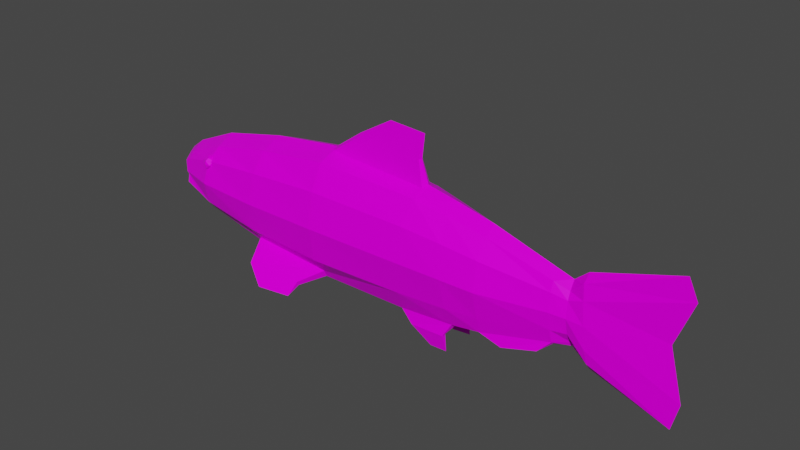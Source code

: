 # Source: FishMesh.blend  (saved by Blender 3.1.7; exported with 4.5.12 LTS)
import bpy
from mathutils import Matrix  # noqa: F401  (used for matrix-valued properties, if any)

bpy.ops.wm.read_factory_settings(use_empty=True)
scene = bpy.context.scene
scene.name = 'Scene'

# ---- collections
col_collection = bpy.data.collections.new('Collection'); scene.collection.children.link(col_collection)

# ---- images (referenced by path relative to the original .blend; pixels are not part of the script)
import os
ASSET_DIR = os.environ.get("B2B_ASSET_DIR", "")  # directory of the original .blend (textures are referenced by path, not embedded)
HERE = os.path.dirname(os.path.abspath(__file__))  # packed textures are extracted next to this script under _unpacked/

def load_image(name, relpath, width, height, colorspace="sRGB"):
    """Load a texture the original file referenced (path relative to the .blend, or extracted next to this script)."""
    p = next((c for c in (os.path.join(HERE, relpath), os.path.join(ASSET_DIR, relpath)) if relpath and os.path.exists(c)), "")
    if p:
        img = bpy.data.images.load(p, check_existing=True)
        img.name = name
    else:  # same state as the original file: an image datablock whose file is absent (Cycles renders it pink)
        img = bpy.data.images.new(name, width, height)
        img.source = "FILE"
        img.filepath = "//" + (relpath or name)
    img.colorspace_settings.name = colorspace
    return img
img_t_pallet_png = load_image('T_Pallet.png', 'T_Pallet.png', 1024, 1024, 'sRGB')

# ---- materials (node trees are filled in below, after node groups)
mat_gradiant = bpy.data.materials.new('Gradiant')
mat_gradiant.alpha_threshold = 0.0
mat_gradiant.use_transparent_shadow = False
mat_gradiant.line_color = (0.0, 0.0, 0.0, 1.0)

# ---- material node trees
mat_gradiant.use_nodes = True; mat_gradiant.node_tree.nodes.clear()
_N = mat_gradiant.node_tree.nodes; _L = mat_gradiant.node_tree.links
n0 = _N.new('ShaderNodeOutputMaterial'); n0.name = 'Material Output'; n0.location = (300, 300)
n1 = _N.new('ShaderNodeBsdfPrincipled'); n1.name = 'Principled BSDF'; n1.location = (10, 300)
n1.distribution = 'GGX'
n1.subsurface_method = 'BURLEY'
n1.inputs[2].default_value = 0.3273
n1.inputs[3].default_value = 1.45
n1.inputs[13].default_value = 0.06061
n1.inputs[27].default_value = (0.0, 0.0, 0.0, 1.0)
n1.inputs[28].default_value = 1.0
n2 = _N.new('ShaderNodeTexImage'); n2.name = 'Image Texture'; n2.location = (-260, 222)
n2.image = img_t_pallet_png
n3 = _N.new('ShaderNodeTexCoord'); n3.name = 'Texture Coordinate'; n3.location = (-457, 220)
_L.new(n1.outputs[0], n0.inputs[0])
_L.new(n3.outputs[2], n2.inputs[0])
_L.new(n2.outputs[0], n1.inputs[0])
n0.is_active_output = True

# ---- world
world_world = bpy.data.worlds.new('World'); scene.world = world_world
world_world.use_nodes = True; world_world.node_tree.nodes.clear()
_N = world_world.node_tree.nodes; _L = world_world.node_tree.links
n0 = _N.new('ShaderNodeOutputWorld'); n0.name = 'World Output'; n0.location = (300, 300)
n1 = _N.new('ShaderNodeBackground'); n1.name = 'Background'; n1.location = (10, 300)
n1.inputs[0].default_value = (0.05088, 0.05088, 0.05088, 1.0)
_L.new(n1.outputs[0], n0.inputs[0])
n0.is_active_output = True
world_world.color = (0.05088, 0.05088, 0.05088)
world_world.use_sun_shadow = False
world_world.sun_shadow_jitter_overblur = 0.0

# ---- meshes
me_icosphere_001 = bpy.data.meshes.new('Icosphere.001')
me_icosphere_001.from_pydata([(-0.2218, 0.01704, 0.01096), (-0.223, 0.01702, 0.01589), (-0.2188, 0.01704, 0.01589), (-0.2205, 0.01522, 0.01778), (-0.2237, 0.01614, 0.01166), (-0.2188, 0.01702, 0.01167), (-0.2233, 0.01738, 0.01378), (-0.2247, 0.01537, 0.01378), (-0.2185, 0.01738, 0.01378), (-0.2209, 0.01815, 0.01378), (-0.2226, 0.01412, 0.01763), (-0.222, 0.0166, 0.01087), (-0.2218, 0.01668, 0.01085), (-0.2216, 0.01675, 0.01086), (-0.2237, 0.01577, 0.01166), (-0.2247, 0.01498, 0.01342), (-0.2247, 0.01486, 0.01378), (-0.2186, 0.01677, 0.01187), (-0.218, 0.01637, 0.01384), (-0.2187, 0.01681, 0.01167), (-0.2221, 0.01309, 0.01713), (-0.2241, 0.01312, 0.01606), (-0.2213, 0.01681, 0.01095), (-0.2188, 0.01683, 0.01156), (-0.2242, 0.01326, 0.01589), (-0.2236, 0.01587, 0.01149), (-0.2188, 0.01453, 0.01702), (-0.2184, 0.01575, 0.01589), (-0.219, 0.01424, 0.01726), (-0.2204, 0.01367, 0.01749), (-0.2214, 0.01314, 0.01742), (-0.2201, 0.01384, 0.01746), (-0.2183, 0.01601, 0.01564), (-0.2181, 0.01609, 0.01527), (-0.2246, 0.01478, 0.01415), (-0.2245, 0.01433, 0.0148), (-0.2246, 0.01448, 0.01456), (-0.218, 0.01625, 0.01436), (-0.2209, -0.01765, 0.01589), (-0.2243, -0.01519, 0.01589), (-0.2209, -0.01765, 0.01167), (-0.2209, -0.01809, 0.01378), (-0.2185, -0.01732, 0.01378), (-0.2247, -0.01531, 0.01378), (-0.2233, -0.01732, 0.01378), (-0.2202, -0.01607, 0.0172), (-0.2226, -0.01406, 0.01763), (-0.2184, -0.016, 0.01563), (-0.218, -0.01616, 0.01491), (-0.2183, -0.01576, 0.01589), (-0.2182, -0.01654, 0.01301), (-0.218, -0.01637, 0.01384), (-0.218, -0.01626, 0.01435), (-0.2245, -0.01523, 0.01267), (-0.2247, -0.01486, 0.01378), (-0.2182, -0.01541, 0.01624), (-0.2241, -0.01553, 0.01203), (-0.2228, -0.01292, 0.01694), (-0.2238, -0.01352, 0.01589), (-0.2232, -0.01595, 0.01167), (-0.2208, -0.01312, 0.01776), (-0.2197, -0.01675, 0.01167), (-0.2205, -0.01336, 0.0177), (-0.2201, -0.01375, 0.01755), (-0.219, -0.01431, 0.0172), (-0.2213, -0.01677, 0.01117), (-0.221, -0.01681, 0.01103), (-0.2205, -0.0168, 0.01125), (-0.2245, -0.01415, 0.01496), (-0.2245, -0.01432, 0.0148), (-0.2246, -0.01478, 0.01415), (-0.004116, -0.002752, 0.0111), (-0.002547, -0.001195, -0.01505), (-0.04685, -0.005868, 0.02394), (-0.04685, -0.008794, -0.02419), (0.002934, -0.004065, 0.0179), (0.007184, -0.00372, -0.02111), (-0.06725, -0.007661, 0.02842), (-0.06276, -0.008794, -0.02666), (-0.08594, -0.00923, 0.03217), (-0.09289, -0.008794, -0.02897), (-0.1415, -0.01221, 0.03567), (-0.1433, -0.008794, -0.0295), (-0.1823, -0.01143, 0.03041), (-0.1899, -0.008794, -0.02512), (-0.2189, -0.00923, 0.02221), (-0.2263, -0.008794, -0.01651), (-0.2435, -0.006602, 0.01192), (-0.2462, -0.005046, -0.01056), (-0.2477, -0.004953, 0.01003), (-0.2529, -0.002139, -0.00714), (-0.04685, -0.01125, -0.01566), (-0.04685, -0.01524, -0.0003586), (-0.04685, -0.0125, 0.01475), (-0.003724, -0.004905, 0.007393), (-0.003332, -0.006331, -0.0009625), (-0.002939, -0.004775, -0.009318), (0.003942, -0.005092, 0.01011), (0.004951, -0.005623, -0.001756), (0.00596, -0.005044, -0.01362), (-0.06388, -0.01305, -0.01638), (-0.06501, -0.01703, 0.00065), (-0.06613, -0.0143, 0.0175), (-0.09115, -0.01461, -0.01718), (-0.08941, -0.0186, 0.001365), (-0.08768, -0.01587, 0.01972), (-0.1429, -0.0176, -0.01671), (-0.1424, -0.02158, 0.002848), (-0.142, -0.01885, 0.02222), (-0.188, -0.01682, -0.01473), (-0.1861, -0.0208, 0.002416), (-0.1842, -0.01807, 0.01938), (-0.2244, -0.01461, -0.01032), (-0.2226, -0.0186, 0.00262), (-0.2207, -0.01587, 0.01538), (-0.2455, -0.01049, -0.00581), (-0.2448, -0.01124, 0.001129), (-0.244, -0.009472, 0.00812), (-0.2505, -0.005604, -0.003701), (-0.2488, -0.00802, 0.005678), (-0.01177, -0.004477, 0.01421), (-0.01049, -0.004632, -0.01674), (-0.01081, -0.006656, -0.009447), (-0.01113, -0.008212, 3.73e-05), (-0.01145, -0.006785, 0.009522), (-0.2341, -0.01312, -0.007606), (-0.1432, -0.01051, -0.02574), (-0.1894, -0.01055, -0.02198), (-0.06276, -0.005539, -0.02861), (-0.09289, -0.005337, -0.03104), (-0.04685, -0.004881, -0.02654), (-0.01062, -0.002462, -0.01843), (-0.1415, -0.002918, 0.03895), (-0.08594, -0.002942, 0.03543), (-0.1557, -0.01693, -0.03591), (-0.186, -0.02118, -0.03303), (-0.1555, -0.01803, -0.03344), (-0.1855, -0.02227, -0.03097), (-0.1574, -0.02344, -0.04016), (-0.1757, -0.02649, -0.0401), (-0.08595, -0.007445, -0.03498), (-0.08595, -0.01003, -0.0349), (-0.06662, -0.00832, -0.03368), (-0.06662, -0.01075, -0.03361), (-0.07476, -0.009107, -0.04272), (-0.06502, -0.00951, -0.04207), (-0.03463, -0.008638, -0.02762), (-0.01652, -0.006825, -0.02285), (-0.08932, -0.001421, 0.04843), (-0.1248, -0.001406, 0.05067), (-0.004116, 0.002752, 0.0111), (-0.002547, 0.001195, -0.01505), (-0.04685, 0.005868, 0.02394), (-0.04685, 0.008794, -0.02419), (-0.04685, 2.096e-09, -0.02946), (-0.004116, 2.096e-09, 0.0159), (-0.04685, 2.096e-09, 0.02874), (-0.002547, 2.096e-09, -0.01752), (0.002934, 0.004065, 0.0179), (0.007184, 0.00372, -0.02111), (0.002934, 2.096e-09, 0.02192), (0.006968, 2.096e-09, -0.02555), (0.04724, 2.096e-09, 0.03612), (0.04752, 2.096e-09, -0.0389), (-0.06725, 0.007661, 0.02842), (-0.06276, 0.008794, -0.02666), (-0.06276, 2.096e-09, -0.03192), (-0.06725, 2.096e-09, 0.03322), (-0.08594, 0.00923, 0.03217), (-0.09289, 0.008794, -0.02897), (-0.09289, 2.096e-09, -0.03424), (-0.0845, 2.096e-09, 0.03659), (-0.1415, 0.01221, 0.03567), (-0.1433, 0.008794, -0.0295), (-0.1433, 2.096e-09, -0.03477), (-0.1415, 2.096e-09, 0.04046), (-0.1823, 0.01143, 0.03041), (-0.1899, 0.008794, -0.02512), (-0.1899, 2.096e-09, -0.03038), (-0.1823, 2.096e-09, 0.03521), (-0.2189, 0.00923, 0.02221), (-0.2263, 0.008794, -0.01651), (-0.2263, 2.096e-09, -0.02177), (-0.2189, 2.096e-09, 0.02701), (-0.2435, 0.006602, 0.01192), (-0.2462, 0.005046, -0.01056), (-0.2462, 2.096e-09, -0.01249), (-0.2433, 2.096e-09, 0.01634), (-0.2477, 0.004953, 0.01003), (-0.2529, 0.002139, -0.00714), (-0.2529, 2.096e-09, -0.007215), (-0.2508, 2.096e-09, 0.01054), (-0.04685, 0.01125, -0.01566), (-0.04685, 0.01524, -0.0003586), (-0.04685, 0.0125, 0.01475), (-0.003724, 0.004905, 0.007393), (-0.003332, 0.006331, -0.0009625), (-0.002939, 0.004775, -0.009318), (0.003942, 0.005092, 0.01011), (0.004951, 0.005623, -0.001756), (0.00596, 0.005044, -0.01362), (0.05223, 2.096e-09, 0.02558), (0.0437, 2.096e-09, 0.002285), (0.05096, 2.096e-09, -0.02469), (-0.06388, 0.01305, -0.01638), (-0.06501, 0.01703, 0.00065), (-0.06613, 0.0143, 0.0175), (-0.09115, 0.01461, -0.01718), (-0.08941, 0.0186, 0.001365), (-0.08768, 0.01587, 0.01972), (-0.1429, 0.0176, -0.01671), (-0.1424, 0.02158, 0.002848), (-0.142, 0.01885, 0.02222), (-0.188, 0.01682, -0.01473), (-0.1861, 0.0208, 0.002416), (-0.1842, 0.01807, 0.01938), (-0.2244, 0.01461, -0.01032), (-0.2226, 0.0186, 0.00262), (-0.2207, 0.01587, 0.01538), (-0.2455, 0.01049, -0.00581), (-0.2448, 0.01124, 0.001129), (-0.244, 0.009472, 0.00812), (-0.2505, 0.005604, -0.003701), (-0.2488, 0.00802, 0.005678), (-0.2541, 2.096e-09, 0.006729), (-0.2554, 2.096e-09, -0.00265), (-0.01177, 0.004477, 0.01421), (-0.01049, 0.004632, -0.01674), (-0.01062, 2.096e-09, -0.01969), (-0.01191, 2.096e-09, 0.01824), (-0.01081, 0.006656, -0.009447), (-0.01113, 0.008212, 3.73e-05), (-0.01145, 0.006785, 0.009522), (-0.2341, 0.01312, -0.007606), (-0.1432, 0.01051, -0.02574), (-0.1894, 0.01055, -0.02198), (-0.06276, 0.005539, -0.02861), (-0.09289, 0.005337, -0.03104), (-0.04685, 0.004881, -0.02654), (-0.01062, 0.002462, -0.01843), (-0.1415, 0.002918, 0.03895), (-0.08594, 0.002942, 0.03543), (-0.1557, 0.01693, -0.03591), (-0.186, 0.02118, -0.03303), (-0.1555, 0.01803, -0.03344), (-0.1855, 0.02227, -0.03097), (-0.1574, 0.02344, -0.04016), (-0.1757, 0.02649, -0.0401), (-0.08595, 0.007445, -0.03498), (-0.08595, 0.01003, -0.0349), (-0.06662, 0.00832, -0.03368), (-0.06662, 0.01075, -0.03361), (-0.07476, 0.009107, -0.04272), (-0.06502, 0.00951, -0.04207), (-0.03463, 0.008638, -0.02762), (-0.01652, 0.006825, -0.02285), (-0.08932, 0.001421, 0.04843), (-0.08832, 2.096e-09, 0.04841), (-0.1248, 0.001406, 0.05067), (-0.1258, 2.096e-09, 0.05168), (-0.08684, 2.096e-09, 0.06149), (-0.1071, 2.096e-09, 0.06276), (-0.2478, 2.096e-09, 0.007156), (-0.2437, 2.096e-09, 0.002531), (-0.2308, 2.096e-09, -0.009485), (-0.2457, 2.096e-09, -0.006921), (-0.2511, 2.096e-09, -0.004608)], [], [(12, 11, 0), (0, 13, 12), (6, 0, 4), (16, 7, 15), (6, 9, 0), (17, 5, 8, 18), (20, 10, 21), (24, 21, 10, 1), (3, 2, 1), (26, 27, 2), (26, 2, 3, 28), (1, 10, 3), (29, 3, 10, 30), (10, 20, 30), (31, 28, 3, 29), (32, 33, 2, 27), (18, 8, 2, 33, 37), (1, 2, 9), (1, 9, 6), (24, 1, 7, 36, 35), (34, 36, 7, 16), (2, 8, 9), (9, 8, 5), (9, 5, 0), (1, 6, 7), (7, 6, 4), (14, 15, 7, 4), (17, 19, 5), (0, 5, 23, 22, 13), (4, 0, 11, 25), (14, 4, 25), (19, 23, 5), (42, 50, 51), (44, 40, 41), (43, 54, 53), (49, 55, 45, 38), (46, 39, 38), (46, 57, 58, 39), (46, 60, 57), (60, 46, 45, 62), (46, 38, 45), (62, 45, 64, 63), (64, 45, 55), (39, 58, 68), (43, 39, 68, 69, 70, 54), (39, 44, 38), (44, 41, 38), (38, 42, 48, 47, 49), (42, 51, 52, 48), (44, 39, 43), (44, 43, 53, 56), (44, 56, 59, 40), (38, 41, 42), (41, 40, 42), (50, 42, 40, 61), (40, 59, 65, 66), (40, 66, 67), (67, 61, 40), (229, 156, 73, 120), (124, 120, 73, 93), (228, 157, 72, 121, 131), (155, 71, 75, 160), (93, 73, 77, 102), (160, 75, 162), (96, 72, 76, 99), (72, 157, 161, 76), (76, 161, 163), (99, 76, 163, 203), (102, 77, 79, 105), (73, 156, 167, 77), (154, 130, 74, 78, 128, 166), (105, 79, 81, 108), (77, 167, 171, 133, 79), (166, 128, 129, 170), (174, 82, 84, 178), (79, 133, 132, 81), (170, 129, 80, 82, 174), (83, 179, 183, 85), (108, 81, 83, 111), (81, 132, 175, 179, 83), (85, 183, 187, 87), (178, 84, 86, 182), (111, 83, 85, 114), (117, 87, 89, 119), (182, 86, 88, 186), (114, 85, 87, 117), (119, 89, 191, 224), (87, 187, 191, 89), (186, 88, 90, 190), (90, 118, 225, 190), (86, 112, 125, 115, 88), (112, 113, 116, 125), (113, 114, 117, 116), (88, 115, 118, 90), (84, 127, 109, 112, 86), (109, 110, 113, 112), (110, 111, 114, 113), (84, 82, 134, 135), (106, 107, 110, 109), (107, 108, 111, 110), (80, 103, 106, 126, 82), (103, 104, 107, 106), (104, 105, 108, 107), (78, 100, 103, 80), (100, 101, 104, 103), (101, 102, 105, 104), (75, 97, 201, 162), (97, 98, 202, 201), (98, 99, 203, 202), (71, 94, 97, 75), (94, 95, 98, 97), (95, 96, 99, 98), (74, 91, 100, 78), (91, 92, 101, 100), (92, 93, 102, 101), (121, 122, 91, 74), (122, 123, 92, 91), (123, 124, 93, 92), (95, 94, 124, 123), (96, 95, 123, 122), (72, 96, 122, 121), (154, 228, 131, 130), (94, 71, 120, 124), (155, 229, 120, 71), (119, 116, 117), (127, 126, 106, 109), (80, 129, 140, 141), (121, 74, 146, 147), (133, 171, 257, 148), (136, 137, 139, 138), (126, 127, 137, 136), (82, 126, 136, 134), (127, 84, 135, 137), (134, 136, 138), (137, 135, 139), (135, 134, 138, 139), (141, 140, 144), (129, 128, 142, 140), (128, 78, 143, 142), (78, 80, 141, 143), (140, 142, 145, 144), (142, 143, 145), (143, 141, 144, 145), (131, 121, 147), (130, 131, 147, 146), (74, 130, 146), (259, 149, 261), (175, 132, 149, 259), (132, 133, 148, 149), (148, 257, 260), (149, 148, 260, 261), (225, 118, 266), (118, 115, 265, 266), (115, 125, 264, 265), (125, 116, 263, 264), (116, 119, 262, 263), (224, 262, 119), (229, 226, 152, 156), (232, 194, 152, 226), (228, 239, 227, 151, 157), (155, 160, 158, 150), (194, 206, 164, 152), (160, 162, 158), (197, 200, 159, 151), (151, 159, 161, 157), (159, 163, 161), (200, 203, 163, 159), (206, 209, 168, 164), (152, 164, 167, 156), (154, 166, 236, 165, 153, 238), (209, 212, 172, 168), (164, 168, 241, 171, 167), (166, 170, 237, 236), (174, 178, 177, 173), (168, 172, 240, 241), (170, 174, 173, 169, 237), (176, 180, 183, 179), (212, 215, 176, 172), (172, 176, 179, 175, 240), (180, 184, 187, 183), (178, 182, 181, 177), (215, 218, 180, 176), (221, 223, 188, 184), (182, 186, 185, 181), (218, 221, 184, 180), (223, 224, 191, 188), (184, 188, 191, 187), (186, 190, 189, 185), (189, 190, 225, 222), (181, 185, 219, 233, 216), (216, 233, 220, 217), (217, 220, 221, 218), (185, 189, 222, 219), (177, 181, 216, 213, 235), (213, 216, 217, 214), (214, 217, 218, 215), (177, 243, 242, 173), (210, 213, 214, 211), (211, 214, 215, 212), (169, 173, 234, 210, 207), (207, 210, 211, 208), (208, 211, 212, 209), (165, 169, 207, 204), (204, 207, 208, 205), (205, 208, 209, 206), (158, 162, 201, 198), (198, 201, 202, 199), (199, 202, 203, 200), (150, 158, 198, 195), (195, 198, 199, 196), (196, 199, 200, 197), (153, 165, 204, 192), (192, 204, 205, 193), (193, 205, 206, 194), (227, 153, 192, 230), (230, 192, 193, 231), (231, 193, 194, 232), (196, 231, 232, 195), (197, 230, 231, 196), (151, 227, 230, 197), (154, 238, 239, 228), (195, 232, 226, 150), (155, 150, 226, 229), (223, 221, 220), (235, 213, 210, 234), (169, 249, 248, 237), (227, 255, 254, 153), (241, 256, 257, 171), (244, 246, 247, 245), (234, 244, 245, 235), (173, 242, 244, 234), (235, 245, 243, 177), (242, 246, 244), (245, 247, 243), (243, 247, 246, 242), (249, 252, 248), (237, 248, 250, 236), (236, 250, 251, 165), (165, 251, 249, 169), (248, 252, 253, 250), (250, 253, 251), (251, 253, 252, 249), (239, 255, 227), (238, 254, 255, 239), (153, 254, 238), (259, 261, 258), (175, 259, 258, 240), (240, 258, 256, 241), (256, 260, 257), (258, 261, 260, 256), (225, 266, 222), (222, 266, 265, 219), (219, 265, 264, 233), (233, 264, 263, 220), (220, 263, 262, 223), (224, 223, 262)])
_uv = me_icosphere_001.uv_layers.new(name='UVMap')
_uv.uv.foreach_set('vector', [0.5496, 0.791, 0.5496, 0.791, 0.5496, 0.791, 0.5496, 0.791, 0.5496, 0.791, 0.5496, 0.791, 0.5495, 0.7911, 0.5496, 0.791, 0.5496, 0.7911, 0.5496, 0.7909, 0.5496, 0.7909, 0.5496, 0.7909, 0.5495, 0.7911, 0.5495, 0.791, 0.5496, 0.791, 0.5494, 0.7911, 0.5494, 0.7911, 0.5493, 0.7911, 0.5494, 0.7911, 0.5496, 0.7911, 0.5496, 0.7911, 0.5496, 0.7911, 0.5494, 0.7908, 0.5494, 0.7908, 0.5494, 0.7909, 0.5494, 0.7909, 0.5494, 0.7909, 0.5494, 0.791, 0.5494, 0.7909, 0.5494, 0.791, 0.5494, 0.791, 0.5493, 0.791, 0.5494, 0.791, 0.5494, 0.791, 0.5494, 0.7909, 0.5494, 0.791, 0.5494, 0.7909, 0.5494, 0.7909, 0.5494, 0.7909, 0.5496, 0.791, 0.5496, 0.791, 0.5496, 0.791, 0.5496, 0.791, 0.5496, 0.7911, 0.5496, 0.7911, 0.5496, 0.7911, 0.5496, 0.791, 0.5496, 0.7911, 0.5496, 0.791, 0.5496, 0.791, 0.5493, 0.791, 0.5494, 0.791, 0.5493, 0.791, 0.5494, 0.791, 0.5494, 0.7911, 0.5493, 0.7911, 0.5493, 0.791, 0.5494, 0.791, 0.5494, 0.791, 0.5494, 0.7909, 0.5494, 0.791, 0.5493, 0.7909, 0.5494, 0.7909, 0.5493, 0.7909, 0.5493, 0.7909, 0.5494, 0.7908, 0.5494, 0.7909, 0.5493, 0.7908, 0.5494, 0.7908, 0.5494, 0.7908, 0.5496, 0.791, 0.5496, 0.791, 0.5496, 0.7909, 0.5496, 0.7909, 0.5494, 0.791, 0.5493, 0.791, 0.5493, 0.7909, 0.5493, 0.7911, 0.5493, 0.7911, 0.5494, 0.7911, 0.5495, 0.791, 0.5496, 0.791, 0.5496, 0.791, 0.5494, 0.7909, 0.5493, 0.7909, 0.5493, 0.7908, 0.5495, 0.7911, 0.5495, 0.7911, 0.5496, 0.7911, 0.5496, 0.7911, 0.5496, 0.7911, 0.5495, 0.7911, 0.5496, 0.7911, 0.5494, 0.7911, 0.5494, 0.7911, 0.5494, 0.7911, 0.5496, 0.791, 0.5496, 0.791, 0.5496, 0.791, 0.5496, 0.791, 0.5496, 0.791, 0.5496, 0.7911, 0.5496, 0.791, 0.5496, 0.791, 0.5496, 0.7911, 0.5496, 0.7911, 0.5496, 0.7911, 0.5496, 0.7911, 0.5494, 0.7911, 0.5494, 0.7911, 0.5494, 0.7911, 0.5495, 0.7911, 0.5494, 0.7911, 0.5494, 0.7911, 0.5495, 0.7909, 0.5496, 0.7909, 0.5496, 0.7909, 0.5494, 0.7909, 0.5494, 0.7909, 0.5495, 0.7909, 0.5494, 0.7911, 0.5494, 0.791, 0.5495, 0.791, 0.5495, 0.7911, 0.5494, 0.791, 0.5494, 0.7909, 0.5495, 0.7909, 0.5496, 0.7909, 0.5496, 0.7909, 0.5496, 0.7909, 0.5496, 0.7909, 0.5496, 0.7909, 0.5496, 0.7908, 0.5496, 0.7909, 0.5495, 0.791, 0.5495, 0.791, 0.5495, 0.791, 0.5495, 0.791, 0.5494, 0.791, 0.5495, 0.7909, 0.5495, 0.791, 0.5495, 0.791, 0.5495, 0.791, 0.5494, 0.791, 0.5495, 0.791, 0.5494, 0.791, 0.5495, 0.791, 0.5494, 0.791, 0.5496, 0.7909, 0.5496, 0.7909, 0.5496, 0.7909, 0.5494, 0.7909, 0.5494, 0.7909, 0.5494, 0.7909, 0.5494, 0.7909, 0.5494, 0.7909, 0.5494, 0.7909, 0.5494, 0.7909, 0.5495, 0.7909, 0.5495, 0.7909, 0.5495, 0.7909, 0.5496, 0.7909, 0.5495, 0.7909, 0.5495, 0.7911, 0.5495, 0.7911, 0.5494, 0.7911, 0.5494, 0.7911, 0.5494, 0.7911, 0.5495, 0.7911, 0.5494, 0.7911, 0.5494, 0.7911, 0.5494, 0.7911, 0.5495, 0.7909, 0.5494, 0.7909, 0.5494, 0.7909, 0.5495, 0.7909, 0.5494, 0.7909, 0.5495, 0.7909, 0.5495, 0.7908, 0.5495, 0.7909, 0.5495, 0.7908, 0.5495, 0.7908, 0.5496, 0.7909, 0.5495, 0.7911, 0.5495, 0.7911, 0.5495, 0.7911, 0.5494, 0.7911, 0.5494, 0.791, 0.5494, 0.7911, 0.5494, 0.7911, 0.5494, 0.7911, 0.5494, 0.791, 0.5494, 0.7911, 0.5494, 0.791, 0.5494, 0.791, 0.5494, 0.791, 0.5494, 0.791, 0.5494, 0.791, 0.5494, 0.791, 0.5494, 0.791, 0.5494, 0.791, 0.5494, 0.7911, 0.5494, 0.791, 0.3238, 0.7288, 0.3237, 0.7278, 0.3239, 0.7278, 0.324, 0.7288, 0.3212, 0.7242, 0.3213, 0.7242, 0.3216, 0.7251, 0.3213, 0.7252, 0.3227, 0.7241, 0.3228, 0.7238, 0.3228, 0.7238, 0.3229, 0.724, 0.3228, 0.7241, 0.6182, 0.5143, 0.6182, 0.5142, 0.6183, 0.5143, 0.6183, 0.5143, 0.3213, 0.7252, 0.3216, 0.7251, 0.3217, 0.7257, 0.3214, 0.7257, 0.6183, 0.5143, 0.6183, 0.5143, 0.6186, 0.5144, 0.6183, 0.5141, 0.6183, 0.5141, 0.6183, 0.514, 0.6183, 0.5141, 0.6183, 0.5141, 0.6183, 0.5141, 0.6183, 0.514, 0.6183, 0.514, 0.6183, 0.514, 0.6183, 0.514, 0.6186, 0.5139, 0.6183, 0.5141, 0.6183, 0.514, 0.6186, 0.5139, 0.6186, 0.514, 0.3214, 0.7257, 0.3217, 0.7257, 0.3218, 0.7262, 0.3214, 0.7262, 0.3239, 0.7278, 0.3237, 0.7278, 0.3236, 0.7273, 0.3239, 0.7273, 0.3226, 0.725, 0.3228, 0.725, 0.3229, 0.725, 0.3229, 0.7254, 0.3228, 0.7254, 0.3226, 0.7254, 0.3214, 0.7262, 0.3218, 0.7262, 0.3219, 0.7277, 0.3215, 0.7277, 0.3239, 0.7273, 0.3236, 0.7273, 0.3236, 0.7268, 0.3236, 0.7268, 0.3238, 0.7268, 0.3226, 0.7254, 0.3228, 0.7254, 0.3227, 0.7262, 0.3226, 0.7262, 0.3226, 0.7276, 0.3228, 0.7276, 0.3229, 0.7288, 0.3226, 0.7288, 0.3238, 0.7268, 0.3236, 0.7268, 0.3235, 0.7253, 0.3238, 0.7253, 0.3226, 0.7262, 0.3227, 0.7262, 0.3229, 0.7262, 0.3228, 0.7276, 0.3226, 0.7276, 0.3238, 0.7242, 0.3235, 0.7242, 0.3235, 0.7233, 0.3237, 0.7233, 0.3215, 0.7277, 0.3219, 0.7277, 0.3217, 0.7287, 0.3214, 0.7288, 0.3238, 0.7253, 0.3235, 0.7253, 0.3235, 0.7253, 0.3235, 0.7242, 0.3238, 0.7242, 0.3237, 0.7233, 0.3235, 0.7233, 0.3235, 0.7227, 0.3237, 0.7227, 0.3226, 0.7288, 0.3229, 0.7288, 0.323, 0.7298, 0.3227, 0.7298, 0.3214, 0.7288, 0.3217, 0.7287, 0.3215, 0.7297, 0.3213, 0.7298, 0.4779, 0.7709, 0.4777, 0.7707, 0.4779, 0.7704, 0.4782, 0.7707, 0.3227, 0.7298, 0.323, 0.7298, 0.3229, 0.7303, 0.3228, 0.7303, 0.324, 0.7233, 0.3237, 0.7233, 0.3237, 0.7227, 0.3238, 0.7227, 0.4782, 0.7707, 0.4779, 0.7704, 0.478, 0.7701, 0.4783, 0.77, 0.4777, 0.7707, 0.4774, 0.7702, 0.478, 0.7701, 0.4779, 0.7704, 0.4776, 0.7715, 0.4779, 0.7713, 0.4781, 0.7718, 0.478, 0.7719, 0.4781, 0.7718, 0.4783, 0.7716, 0.4783, 0.7721, 0.478, 0.7719, 0.323, 0.7298, 0.3232, 0.7297, 0.3232, 0.73, 0.3231, 0.7303, 0.3229, 0.7303, 0.3207, 0.7299, 0.321, 0.7298, 0.321, 0.7304, 0.3207, 0.7301, 0.321, 0.7298, 0.3213, 0.7298, 0.3212, 0.7304, 0.321, 0.7304, 0.4779, 0.7713, 0.4783, 0.7711, 0.4783, 0.7716, 0.4781, 0.7718, 0.3229, 0.7288, 0.323, 0.7288, 0.3232, 0.7288, 0.3232, 0.7297, 0.323, 0.7298, 0.3205, 0.7289, 0.321, 0.7289, 0.321, 0.7298, 0.3207, 0.7299, 0.321, 0.7289, 0.3214, 0.7288, 0.3213, 0.7298, 0.321, 0.7298, 0.6191, 0.5139, 0.6191, 0.5142, 0.6191, 0.5142, 0.6191, 0.514, 0.3205, 0.7277, 0.321, 0.7277, 0.321, 0.7289, 0.3205, 0.7289, 0.321, 0.7277, 0.3215, 0.7277, 0.3214, 0.7288, 0.321, 0.7289, 0.3229, 0.7262, 0.3231, 0.7262, 0.3232, 0.7276, 0.3229, 0.7276, 0.3228, 0.7276, 0.3205, 0.7263, 0.3209, 0.7263, 0.321, 0.7277, 0.3205, 0.7277, 0.3209, 0.7263, 0.3214, 0.7262, 0.3215, 0.7277, 0.321, 0.7277, 0.3202, 0.7256, 0.3205, 0.7256, 0.3205, 0.7263, 0.3202, 0.7264, 0.3205, 0.7256, 0.3209, 0.7256, 0.3209, 0.7263, 0.3205, 0.7263, 0.3209, 0.7256, 0.3214, 0.7257, 0.3214, 0.7262, 0.3209, 0.7263, 0.6183, 0.5143, 0.6183, 0.5142, 0.6186, 0.5144, 0.6186, 0.5144, 0.6183, 0.5142, 0.6183, 0.5142, 0.6186, 0.5142, 0.6186, 0.5144, 0.6183, 0.5142, 0.6183, 0.5141, 0.6186, 0.514, 0.6186, 0.5142, 0.6182, 0.5142, 0.6183, 0.5142, 0.6183, 0.5142, 0.6183, 0.5143, 0.6183, 0.5142, 0.6183, 0.5142, 0.6183, 0.5142, 0.6183, 0.5142, 0.6183, 0.5142, 0.6183, 0.5141, 0.6183, 0.5141, 0.6183, 0.5142, 0.3203, 0.7252, 0.3205, 0.7252, 0.3205, 0.7256, 0.3202, 0.7256, 0.3205, 0.7252, 0.3209, 0.7252, 0.3209, 0.7256, 0.3205, 0.7256, 0.3209, 0.7252, 0.3213, 0.7252, 0.3214, 0.7257, 0.3209, 0.7256, 0.3205, 0.7242, 0.3207, 0.7242, 0.3205, 0.7252, 0.3203, 0.7252, 0.3207, 0.7242, 0.3209, 0.7242, 0.3209, 0.7252, 0.3205, 0.7252, 0.3209, 0.7242, 0.3212, 0.7242, 0.3213, 0.7252, 0.3209, 0.7252, 0.3209, 0.724, 0.3211, 0.724, 0.3212, 0.7242, 0.3209, 0.7242, 0.3207, 0.724, 0.3209, 0.724, 0.3209, 0.7242, 0.3207, 0.7242, 0.3205, 0.724, 0.3207, 0.724, 0.3207, 0.7242, 0.3205, 0.7242, 0.3226, 0.725, 0.3227, 0.7241, 0.3228, 0.7241, 0.3228, 0.725, 0.3211, 0.724, 0.3212, 0.724, 0.3213, 0.7242, 0.3212, 0.7242, 0.3238, 0.729, 0.3238, 0.7288, 0.324, 0.7288, 0.324, 0.729, 0.4782, 0.7707, 0.4783, 0.7711, 0.4779, 0.7709, 0.323, 0.7288, 0.3229, 0.7276, 0.3232, 0.7276, 0.3232, 0.7288, 0.6186, 0.5148, 0.6185, 0.5148, 0.6186, 0.5148, 0.6186, 0.5148, 0.6186, 0.5144, 0.6186, 0.5147, 0.6186, 0.5146, 0.6186, 0.5145, 0.6191, 0.5146, 0.6192, 0.5146, 0.6192, 0.5147, 0.6192, 0.5147, 0.6189, 0.5145, 0.6189, 0.5147, 0.6188, 0.5146, 0.6188, 0.5145, 0.6189, 0.5144, 0.6189, 0.5148, 0.6189, 0.5147, 0.6189, 0.5145, 0.6189, 0.5144, 0.6189, 0.5144, 0.6189, 0.5145, 0.6189, 0.5145, 0.6191, 0.5139, 0.6191, 0.5139, 0.6191, 0.514, 0.6191, 0.514, 0.619, 0.5147, 0.619, 0.5147, 0.619, 0.5148, 0.6189, 0.5147, 0.6189, 0.5147, 0.6188, 0.5146, 0.6191, 0.514, 0.6191, 0.5142, 0.619, 0.5142, 0.619, 0.5141, 0.6186, 0.5148, 0.6186, 0.5148, 0.6186, 0.5147, 0.6192, 0.5142, 0.6192, 0.5144, 0.6192, 0.5144, 0.6192, 0.5142, 0.3245, 0.7266, 0.3244, 0.7266, 0.3244, 0.7265, 0.3244, 0.7265, 0.6192, 0.5144, 0.6192, 0.5146, 0.6191, 0.5146, 0.6191, 0.5145, 0.6192, 0.5142, 0.6192, 0.5144, 0.6191, 0.5144, 0.6191, 0.5143, 0.6186, 0.5147, 0.6186, 0.5147, 0.6186, 0.5147, 0.6191, 0.5145, 0.6191, 0.5146, 0.6191, 0.5145, 0.6191, 0.5145, 0.6188, 0.5148, 0.6188, 0.5148, 0.6188, 0.5148, 0.6192, 0.5139, 0.6192, 0.5142, 0.6192, 0.5141, 0.6192, 0.514, 0.619, 0.5148, 0.619, 0.5148, 0.619, 0.5147, 0.6187, 0.5145, 0.6187, 0.5145, 0.6186, 0.5147, 0.6188, 0.5144, 0.6188, 0.5144, 0.6187, 0.5145, 0.6187, 0.5145, 0.6188, 0.5144, 0.6188, 0.5148, 0.6187, 0.5148, 0.6187, 0.5145, 0.6192, 0.5147, 0.6192, 0.5147, 0.6192, 0.5148, 0.6187, 0.5145, 0.6187, 0.5148, 0.6186, 0.5148, 0.6186, 0.5147, 0.4766, 0.7707, 0.477, 0.7703, 0.477, 0.7707, 0.477, 0.7703, 0.4774, 0.77, 0.4774, 0.7707, 0.477, 0.7707, 0.3246, 0.7283, 0.3244, 0.7286, 0.3241, 0.7284, 0.3244, 0.7282, 0.324, 0.729, 0.324, 0.7287, 0.3243, 0.7289, 0.3242, 0.7292, 0.324, 0.7287, 0.3241, 0.7286, 0.3243, 0.7287, 0.3243, 0.7289, 0.4783, 0.7705, 0.4786, 0.7706, 0.4786, 0.7711, 0.3193, 0.7289, 0.3192, 0.7289, 0.3195, 0.728, 0.3196, 0.728, 0.3191, 0.7289, 0.3192, 0.728, 0.3195, 0.728, 0.3192, 0.7289, 0.3183, 0.7289, 0.3183, 0.7289, 0.3184, 0.7289, 0.3184, 0.7292, 0.3184, 0.7292, 0.6186, 0.5141, 0.6187, 0.514, 0.6187, 0.514, 0.6186, 0.5141, 0.3192, 0.728, 0.3193, 0.7275, 0.3196, 0.7274, 0.3195, 0.728, 0.6187, 0.514, 0.619, 0.5139, 0.6187, 0.514, 0.6186, 0.5142, 0.6187, 0.5143, 0.6187, 0.5143, 0.6187, 0.5143, 0.6187, 0.5143, 0.6187, 0.5143, 0.6187, 0.5143, 0.6187, 0.5143, 0.6187, 0.5143, 0.619, 0.5144, 0.6187, 0.5143, 0.6187, 0.5143, 0.619, 0.5143, 0.619, 0.5144, 0.6187, 0.5143, 0.3193, 0.7275, 0.3194, 0.7269, 0.3197, 0.7269, 0.3196, 0.7274, 0.3236, 0.7279, 0.3235, 0.7273, 0.3236, 0.7273, 0.3237, 0.7278, 0.3226, 0.725, 0.3226, 0.7254, 0.3225, 0.7254, 0.3224, 0.7254, 0.3225, 0.725, 0.3225, 0.725, 0.3194, 0.7269, 0.3194, 0.7254, 0.3198, 0.7255, 0.3197, 0.7269, 0.3235, 0.7273, 0.3234, 0.7268, 0.3235, 0.7268, 0.3236, 0.7268, 0.3236, 0.7273, 0.3226, 0.7254, 0.3226, 0.7262, 0.3225, 0.7262, 0.3225, 0.7254, 0.3226, 0.7276, 0.3226, 0.7288, 0.3225, 0.7288, 0.3224, 0.7276, 0.3234, 0.7268, 0.3232, 0.7253, 0.3234, 0.7253, 0.3235, 0.7268, 0.3226, 0.7262, 0.3226, 0.7276, 0.3224, 0.7276, 0.3224, 0.7262, 0.3225, 0.7262, 0.3232, 0.7243, 0.3233, 0.7233, 0.3235, 0.7233, 0.3235, 0.7242, 0.3194, 0.7254, 0.3194, 0.7243, 0.3196, 0.7244, 0.3198, 0.7255, 0.3232, 0.7253, 0.3232, 0.7243, 0.3235, 0.7242, 0.3235, 0.7253, 0.3234, 0.7253, 0.3245, 0.7275, 0.3244, 0.727, 0.3246, 0.7271, 0.3247, 0.7275, 0.3226, 0.7288, 0.3227, 0.7298, 0.3225, 0.7298, 0.3225, 0.7288, 0.3194, 0.7243, 0.3193, 0.7234, 0.3194, 0.7234, 0.3196, 0.7244, 0.4783, 0.7717, 0.4784, 0.7713, 0.4787, 0.7716, 0.4786, 0.7719, 0.3227, 0.7298, 0.3228, 0.7303, 0.3227, 0.7303, 0.3225, 0.7298, 0.3193, 0.7234, 0.3191, 0.7227, 0.3191, 0.7228, 0.3194, 0.7234, 0.4784, 0.7713, 0.479, 0.7711, 0.4791, 0.7714, 0.4787, 0.7716, 0.4786, 0.7719, 0.4787, 0.7716, 0.4791, 0.7714, 0.4791, 0.7721, 0.4776, 0.7715, 0.478, 0.7719, 0.4779, 0.772, 0.4774, 0.7718, 0.4766, 0.7717, 0.4767, 0.7716, 0.4768, 0.7715, 0.4768, 0.772, 0.3184, 0.7232, 0.3185, 0.7227, 0.3187, 0.7227, 0.3186, 0.723, 0.3186, 0.7233, 0.3186, 0.7233, 0.3186, 0.723, 0.3189, 0.7227, 0.3189, 0.7233, 0.3189, 0.7233, 0.3189, 0.7227, 0.3191, 0.7227, 0.3193, 0.7234, 0.4774, 0.7718, 0.4779, 0.772, 0.4778, 0.7721, 0.4774, 0.7721, 0.3182, 0.7242, 0.3184, 0.7232, 0.3186, 0.7233, 0.3185, 0.7242, 0.3183, 0.7242, 0.3185, 0.7242, 0.3186, 0.7233, 0.3189, 0.7233, 0.3189, 0.7243, 0.3189, 0.7243, 0.3189, 0.7233, 0.3193, 0.7234, 0.3194, 0.7243, 0.6191, 0.5147, 0.619, 0.5147, 0.619, 0.5145, 0.6191, 0.5144, 0.3184, 0.7254, 0.3185, 0.7242, 0.3189, 0.7243, 0.3189, 0.7254, 0.3189, 0.7254, 0.3189, 0.7243, 0.3194, 0.7243, 0.3194, 0.7254, 0.3181, 0.7268, 0.3181, 0.7254, 0.3182, 0.7254, 0.3184, 0.7254, 0.3184, 0.7268, 0.3184, 0.7268, 0.3184, 0.7254, 0.3189, 0.7254, 0.3189, 0.7268, 0.3189, 0.7268, 0.3189, 0.7254, 0.3194, 0.7254, 0.3194, 0.7269, 0.3181, 0.7276, 0.3181, 0.7268, 0.3184, 0.7268, 0.3184, 0.7275, 0.3184, 0.7275, 0.3184, 0.7268, 0.3189, 0.7268, 0.3189, 0.7275, 0.3189, 0.7275, 0.3189, 0.7268, 0.3194, 0.7269, 0.3193, 0.7275, 0.6187, 0.514, 0.619, 0.5139, 0.619, 0.514, 0.6187, 0.5141, 0.6187, 0.5141, 0.619, 0.514, 0.619, 0.5141, 0.6187, 0.5142, 0.6187, 0.5142, 0.619, 0.5141, 0.619, 0.5143, 0.6187, 0.5143, 0.6186, 0.5141, 0.6187, 0.514, 0.6187, 0.5141, 0.6186, 0.5141, 0.6186, 0.5141, 0.6187, 0.5141, 0.6187, 0.5142, 0.6186, 0.5142, 0.6186, 0.5142, 0.6187, 0.5142, 0.6187, 0.5143, 0.6186, 0.5142, 0.3182, 0.728, 0.3181, 0.7276, 0.3184, 0.7275, 0.3184, 0.728, 0.3184, 0.728, 0.3184, 0.7275, 0.3189, 0.7275, 0.3188, 0.728, 0.3188, 0.728, 0.3189, 0.7275, 0.3193, 0.7275, 0.3192, 0.728, 0.3184, 0.7289, 0.3182, 0.728, 0.3184, 0.728, 0.3186, 0.7289, 0.3186, 0.7289, 0.3184, 0.728, 0.3188, 0.728, 0.3188, 0.7289, 0.3188, 0.7289, 0.3188, 0.728, 0.3192, 0.728, 0.3191, 0.7289, 0.3188, 0.7291, 0.3188, 0.7289, 0.3191, 0.7289, 0.319, 0.7291, 0.3186, 0.7291, 0.3186, 0.7289, 0.3188, 0.7289, 0.3188, 0.7291, 0.3184, 0.7292, 0.3184, 0.7289, 0.3186, 0.7289, 0.3186, 0.7291, 0.3226, 0.725, 0.3225, 0.725, 0.3227, 0.7241, 0.3227, 0.7241, 0.319, 0.7291, 0.3191, 0.7289, 0.3192, 0.7289, 0.3191, 0.7291, 0.3193, 0.7291, 0.3191, 0.7291, 0.3192, 0.7289, 0.3193, 0.7289, 0.319, 0.7226, 0.3191, 0.7227, 0.3189, 0.7227, 0.3183, 0.7242, 0.3185, 0.7242, 0.3184, 0.7254, 0.3182, 0.7254, 0.6186, 0.5147, 0.6186, 0.5148, 0.6186, 0.5147, 0.6186, 0.5147, 0.6186, 0.5147, 0.6186, 0.5146, 0.6185, 0.5145, 0.6186, 0.5144, 0.6192, 0.5146, 0.6192, 0.5147, 0.6192, 0.5147, 0.6192, 0.5146, 0.6185, 0.5147, 0.6184, 0.5147, 0.6184, 0.5145, 0.6185, 0.5145, 0.6185, 0.5148, 0.6185, 0.5147, 0.6185, 0.5145, 0.6185, 0.5144, 0.6185, 0.5148, 0.6185, 0.5147, 0.6185, 0.5147, 0.6185, 0.5148, 0.619, 0.5147, 0.619, 0.5147, 0.619, 0.5147, 0.6191, 0.5147, 0.619, 0.5148, 0.619, 0.5147, 0.619, 0.5148, 0.6185, 0.5145, 0.6184, 0.5145, 0.6185, 0.5145, 0.619, 0.5147, 0.6189, 0.5146, 0.619, 0.5145, 0.619, 0.5145, 0.6186, 0.5148, 0.6186, 0.5148, 0.6186, 0.5147, 0.6191, 0.5148, 0.6191, 0.5148, 0.6191, 0.5147, 0.6191, 0.5146, 0.619, 0.5147, 0.6189, 0.5148, 0.6189, 0.5148, 0.6189, 0.5147, 0.6191, 0.5144, 0.6191, 0.5144, 0.6191, 0.5142, 0.6191, 0.5142, 0.6191, 0.5148, 0.6191, 0.5147, 0.6191, 0.5147, 0.6191, 0.5147, 0.6189, 0.5148, 0.619, 0.5148, 0.6189, 0.5148, 0.6191, 0.5144, 0.619, 0.5144, 0.619, 0.5143, 0.6191, 0.5142, 0.6186, 0.5148, 0.6186, 0.5147, 0.6186, 0.5148, 0.6192, 0.5142, 0.6191, 0.5141, 0.6191, 0.514, 0.6192, 0.5139, 0.619, 0.5148, 0.619, 0.5147, 0.619, 0.5148, 0.6183, 0.5147, 0.6182, 0.5146, 0.6183, 0.5147, 0.6184, 0.5148, 0.6183, 0.5147, 0.6183, 0.5147, 0.6184, 0.5148, 0.6184, 0.5148, 0.6183, 0.5147, 0.6183, 0.5145, 0.6184, 0.5144, 0.6192, 0.5147, 0.6192, 0.5148, 0.6192, 0.5147, 0.6183, 0.5147, 0.6182, 0.5146, 0.6182, 0.5144, 0.6183, 0.5145, 0.4766, 0.7707, 0.477, 0.7707, 0.477, 0.7711, 0.477, 0.7711, 0.477, 0.7707, 0.4774, 0.7707, 0.4773, 0.7715, 0.3242, 0.728, 0.3244, 0.7282, 0.3241, 0.7284, 0.324, 0.7281, 0.3245, 0.7293, 0.3242, 0.7292, 0.3243, 0.7289, 0.3245, 0.729, 0.3245, 0.729, 0.3243, 0.7289, 0.3243, 0.7287, 0.3245, 0.7288, 0.4783, 0.7705, 0.4786, 0.77, 0.4786, 0.7706])
me_icosphere_001.materials.append(mat_gradiant)
me_icosphere_001.use_remesh_fix_poles = True
me_icosphere_001.use_remesh_preserve_attributes = False
me_icosphere_001.update()

# ---- objects
ob_fish = bpy.data.objects.new('Fish', me_icosphere_001)

# ---- transforms, parenting, visibility, modifiers, constraints
ob_fish.location = (0.0, 0.0, 0.0)

# ---- collection membership
col_collection.objects.link(ob_fish)

# ---- scene / render settings (as saved in the file)
scene.frame_start = 1; scene.frame_end = 80; scene.frame_set(31)
scene.render.engine = 'BLENDER_EEVEE_NEXT'
scene.cycles.use_denoising = False
scene.cycles.samples = 128
scene.cycles.sampling_pattern = 'TABULATED_SOBOL'
scene.cycles.use_adaptive_sampling = False
scene.cycles.use_light_tree = False
scene.view_settings.view_transform = 'Filmic'
bpy.context.view_layer.update()

# ---- added for rendering (the .blend has no active camera and no usable light): camera, sun
cam_auto = bpy.data.cameras.new('AutoCamera')
cam_auto.lens = 50.0
cam_auto.sensor_width = 36.0
cam_auto.clip_end = 1000.0
ob_auto_camera = bpy.data.objects.new('AutoCamera', cam_auto)
scene.collection.objects.link(ob_auto_camera)
ob_auto_camera.location = (0.203282, -0.365859, 0.253926)
ob_auto_camera.rotation_euler = (1.09748, -7.21219e-08, 0.694738)
scene.camera = ob_auto_camera
light_auto_sun = bpy.data.lights.new('AutoSun', 'SUN')
light_auto_sun.energy = 3.0
light_auto_sun.angle = 0.0523599
ob_auto_sun = bpy.data.objects.new('AutoSun', light_auto_sun)
scene.collection.objects.link(ob_auto_sun)
ob_auto_sun.rotation_euler = (0.872665, 0.174533, 0.523599)
bpy.context.view_layer.update()
